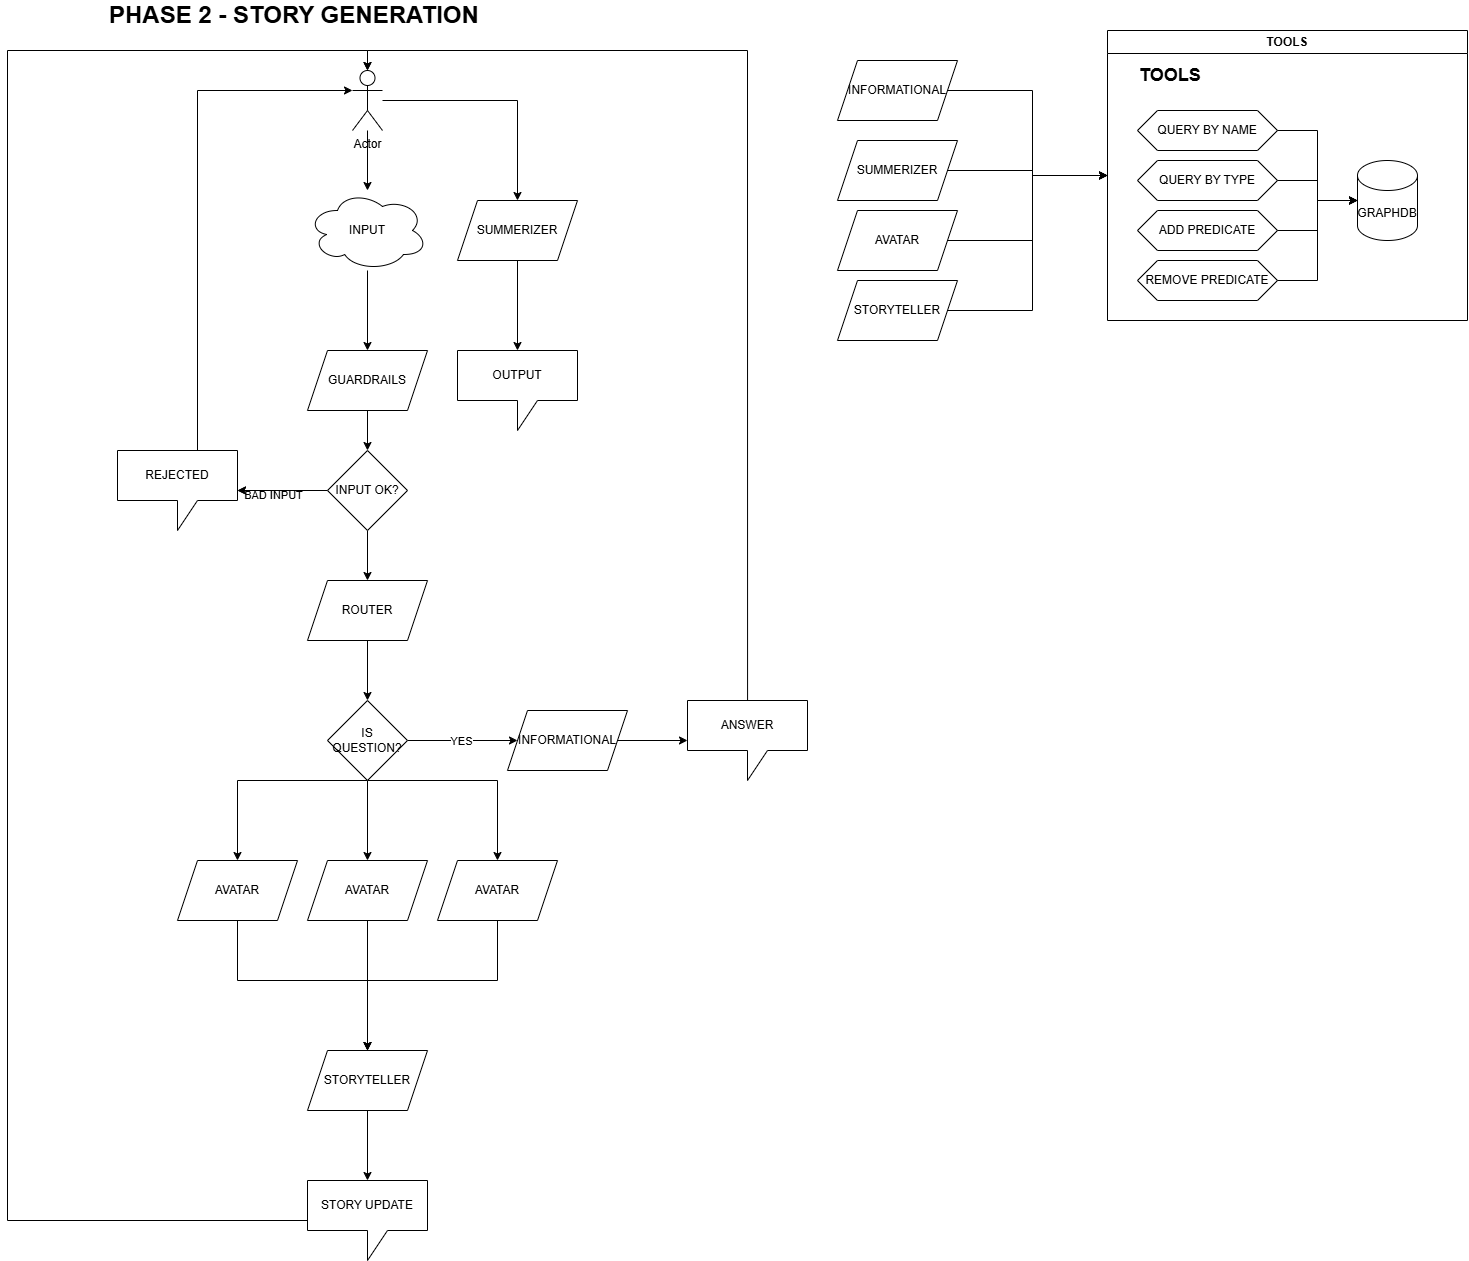

The diagram above was exported from draw.io. Its source (the exported page's mxGraphModel, read from the mxfile embedded in the PNG):
<mxGraphModel dx="4415" dy="2103" grid="1" gridSize="10" guides="1" tooltips="1" connect="1" arrows="1" fold="1" page="1" pageScale="1" pageWidth="850" pageHeight="1100" math="0" shadow="0">
  <root>
    <mxCell id="0" />
    <mxCell id="1" parent="0" />
    <mxCell id="BeT7pzVzIJwvPC03ifKj-1" value="PHASE 2 - STORY GENERATION" style="text;html=1;align=left;verticalAlign=middle;whiteSpace=wrap;rounded=0;fontStyle=1;fontSize=24;" vertex="1" parent="1">
      <mxGeometry x="-110" y="10" width="480" height="30" as="geometry" />
    </mxCell>
    <mxCell id="BeT7pzVzIJwvPC03ifKj-51" style="edgeStyle=orthogonalEdgeStyle;rounded=0;orthogonalLoop=1;jettySize=auto;html=1;entryX=0.5;entryY=0;entryDx=0;entryDy=0;" edge="1" parent="1" source="BeT7pzVzIJwvPC03ifKj-11" target="BeT7pzVzIJwvPC03ifKj-12">
      <mxGeometry relative="1" as="geometry">
        <Array as="points">
          <mxPoint x="20" y="990" />
          <mxPoint x="150" y="990" />
        </Array>
      </mxGeometry>
    </mxCell>
    <mxCell id="BeT7pzVzIJwvPC03ifKj-11" value="AVATAR" style="shape=parallelogram;perimeter=parallelogramPerimeter;whiteSpace=wrap;html=1;fixedSize=1;" vertex="1" parent="1">
      <mxGeometry x="-40" y="870" width="120" height="60" as="geometry" />
    </mxCell>
    <mxCell id="BeT7pzVzIJwvPC03ifKj-54" value="" style="edgeStyle=orthogonalEdgeStyle;rounded=0;orthogonalLoop=1;jettySize=auto;html=1;" edge="1" parent="1" source="BeT7pzVzIJwvPC03ifKj-12" target="BeT7pzVzIJwvPC03ifKj-53">
      <mxGeometry relative="1" as="geometry" />
    </mxCell>
    <mxCell id="BeT7pzVzIJwvPC03ifKj-12" value="STORYTELLER" style="shape=parallelogram;perimeter=parallelogramPerimeter;whiteSpace=wrap;html=1;fixedSize=1;" vertex="1" parent="1">
      <mxGeometry x="90" y="1060" width="120" height="60" as="geometry" />
    </mxCell>
    <mxCell id="BeT7pzVzIJwvPC03ifKj-41" value="" style="edgeStyle=orthogonalEdgeStyle;rounded=0;orthogonalLoop=1;jettySize=auto;html=1;" edge="1" parent="1" source="BeT7pzVzIJwvPC03ifKj-13" target="BeT7pzVzIJwvPC03ifKj-39">
      <mxGeometry relative="1" as="geometry" />
    </mxCell>
    <mxCell id="BeT7pzVzIJwvPC03ifKj-13" value="INFORMATIONAL" style="shape=parallelogram;perimeter=parallelogramPerimeter;whiteSpace=wrap;html=1;fixedSize=1;" vertex="1" parent="1">
      <mxGeometry x="290" y="720" width="120" height="60" as="geometry" />
    </mxCell>
    <mxCell id="BeT7pzVzIJwvPC03ifKj-14" value="" style="edgeStyle=orthogonalEdgeStyle;rounded=0;orthogonalLoop=1;jettySize=auto;html=1;" edge="1" parent="1" source="BeT7pzVzIJwvPC03ifKj-15" target="BeT7pzVzIJwvPC03ifKj-20">
      <mxGeometry relative="1" as="geometry" />
    </mxCell>
    <mxCell id="BeT7pzVzIJwvPC03ifKj-15" value="SUMMERIZER" style="shape=parallelogram;perimeter=parallelogramPerimeter;whiteSpace=wrap;html=1;fixedSize=1;" vertex="1" parent="1">
      <mxGeometry x="240" y="210" width="120" height="60" as="geometry" />
    </mxCell>
    <mxCell id="BeT7pzVzIJwvPC03ifKj-29" value="" style="edgeStyle=orthogonalEdgeStyle;rounded=0;orthogonalLoop=1;jettySize=auto;html=1;" edge="1" parent="1" source="BeT7pzVzIJwvPC03ifKj-16" target="BeT7pzVzIJwvPC03ifKj-25">
      <mxGeometry relative="1" as="geometry" />
    </mxCell>
    <mxCell id="BeT7pzVzIJwvPC03ifKj-16" value="GUARDRAILS" style="shape=parallelogram;perimeter=parallelogramPerimeter;whiteSpace=wrap;html=1;fixedSize=1;" vertex="1" parent="1">
      <mxGeometry x="90" y="360" width="120" height="60" as="geometry" />
    </mxCell>
    <mxCell id="BeT7pzVzIJwvPC03ifKj-17" style="edgeStyle=orthogonalEdgeStyle;rounded=0;orthogonalLoop=1;jettySize=auto;html=1;" edge="1" parent="1" source="BeT7pzVzIJwvPC03ifKj-19" target="BeT7pzVzIJwvPC03ifKj-15">
      <mxGeometry relative="1" as="geometry" />
    </mxCell>
    <mxCell id="BeT7pzVzIJwvPC03ifKj-18" value="" style="edgeStyle=orthogonalEdgeStyle;rounded=0;orthogonalLoop=1;jettySize=auto;html=1;" edge="1" parent="1" source="BeT7pzVzIJwvPC03ifKj-19" target="BeT7pzVzIJwvPC03ifKj-22">
      <mxGeometry relative="1" as="geometry" />
    </mxCell>
    <mxCell id="BeT7pzVzIJwvPC03ifKj-19" value="Actor" style="shape=umlActor;verticalLabelPosition=bottom;verticalAlign=top;html=1;outlineConnect=0;" vertex="1" parent="1">
      <mxGeometry x="135" y="80" width="30" height="60" as="geometry" />
    </mxCell>
    <mxCell id="BeT7pzVzIJwvPC03ifKj-20" value="OUTPUT" style="shape=callout;whiteSpace=wrap;html=1;perimeter=calloutPerimeter;" vertex="1" parent="1">
      <mxGeometry x="240" y="360" width="120" height="80" as="geometry" />
    </mxCell>
    <mxCell id="BeT7pzVzIJwvPC03ifKj-21" value="" style="edgeStyle=orthogonalEdgeStyle;rounded=0;orthogonalLoop=1;jettySize=auto;html=1;" edge="1" parent="1" source="BeT7pzVzIJwvPC03ifKj-22" target="BeT7pzVzIJwvPC03ifKj-16">
      <mxGeometry relative="1" as="geometry" />
    </mxCell>
    <mxCell id="BeT7pzVzIJwvPC03ifKj-22" value="INPUT" style="ellipse;shape=cloud;whiteSpace=wrap;html=1;" vertex="1" parent="1">
      <mxGeometry x="90" y="200" width="120" height="80" as="geometry" />
    </mxCell>
    <mxCell id="BeT7pzVzIJwvPC03ifKj-36" value="" style="edgeStyle=orthogonalEdgeStyle;rounded=0;orthogonalLoop=1;jettySize=auto;html=1;" edge="1" parent="1" source="BeT7pzVzIJwvPC03ifKj-23" target="BeT7pzVzIJwvPC03ifKj-35">
      <mxGeometry relative="1" as="geometry" />
    </mxCell>
    <mxCell id="BeT7pzVzIJwvPC03ifKj-23" value="ROUTER" style="shape=parallelogram;perimeter=parallelogramPerimeter;whiteSpace=wrap;html=1;fixedSize=1;" vertex="1" parent="1">
      <mxGeometry x="90" y="590" width="120" height="60" as="geometry" />
    </mxCell>
    <mxCell id="BeT7pzVzIJwvPC03ifKj-27" value="" style="edgeStyle=orthogonalEdgeStyle;rounded=0;orthogonalLoop=1;jettySize=auto;html=1;" edge="1" parent="1" source="BeT7pzVzIJwvPC03ifKj-25" target="BeT7pzVzIJwvPC03ifKj-26">
      <mxGeometry relative="1" as="geometry" />
    </mxCell>
    <mxCell id="BeT7pzVzIJwvPC03ifKj-31" value="BAD INPUT" style="edgeLabel;html=1;align=center;verticalAlign=middle;resizable=0;points=[];" vertex="1" connectable="0" parent="BeT7pzVzIJwvPC03ifKj-27">
      <mxGeometry x="0.2" y="4" relative="1" as="geometry">
        <mxPoint as="offset" />
      </mxGeometry>
    </mxCell>
    <mxCell id="BeT7pzVzIJwvPC03ifKj-32" value="" style="edgeStyle=orthogonalEdgeStyle;rounded=0;orthogonalLoop=1;jettySize=auto;html=1;" edge="1" parent="1" source="BeT7pzVzIJwvPC03ifKj-25" target="BeT7pzVzIJwvPC03ifKj-26">
      <mxGeometry relative="1" as="geometry" />
    </mxCell>
    <mxCell id="BeT7pzVzIJwvPC03ifKj-34" value="" style="edgeStyle=orthogonalEdgeStyle;rounded=0;orthogonalLoop=1;jettySize=auto;html=1;" edge="1" parent="1" source="BeT7pzVzIJwvPC03ifKj-25" target="BeT7pzVzIJwvPC03ifKj-23">
      <mxGeometry relative="1" as="geometry" />
    </mxCell>
    <mxCell id="BeT7pzVzIJwvPC03ifKj-25" value="INPUT OK?" style="rhombus;whiteSpace=wrap;html=1;" vertex="1" parent="1">
      <mxGeometry x="110" y="460" width="80" height="80" as="geometry" />
    </mxCell>
    <mxCell id="BeT7pzVzIJwvPC03ifKj-26" value="REJECTED" style="shape=callout;whiteSpace=wrap;html=1;perimeter=calloutPerimeter;" vertex="1" parent="1">
      <mxGeometry x="-100" y="460" width="120" height="80" as="geometry" />
    </mxCell>
    <mxCell id="BeT7pzVzIJwvPC03ifKj-30" style="edgeStyle=orthogonalEdgeStyle;rounded=0;orthogonalLoop=1;jettySize=auto;html=1;entryX=0;entryY=0.3333333333333333;entryDx=0;entryDy=0;entryPerimeter=0;" edge="1" parent="1" source="BeT7pzVzIJwvPC03ifKj-26" target="BeT7pzVzIJwvPC03ifKj-19">
      <mxGeometry relative="1" as="geometry">
        <Array as="points">
          <mxPoint x="-20" y="100" />
        </Array>
      </mxGeometry>
    </mxCell>
    <mxCell id="BeT7pzVzIJwvPC03ifKj-37" value="" style="edgeStyle=orthogonalEdgeStyle;rounded=0;orthogonalLoop=1;jettySize=auto;html=1;" edge="1" parent="1" source="BeT7pzVzIJwvPC03ifKj-35" target="BeT7pzVzIJwvPC03ifKj-13">
      <mxGeometry relative="1" as="geometry" />
    </mxCell>
    <mxCell id="BeT7pzVzIJwvPC03ifKj-38" value="YES" style="edgeLabel;html=1;align=center;verticalAlign=middle;resizable=0;points=[];" vertex="1" connectable="0" parent="BeT7pzVzIJwvPC03ifKj-37">
      <mxGeometry x="-0.0667" relative="1" as="geometry">
        <mxPoint as="offset" />
      </mxGeometry>
    </mxCell>
    <mxCell id="BeT7pzVzIJwvPC03ifKj-46" style="edgeStyle=orthogonalEdgeStyle;rounded=0;orthogonalLoop=1;jettySize=auto;html=1;" edge="1" parent="1" source="BeT7pzVzIJwvPC03ifKj-35" target="BeT7pzVzIJwvPC03ifKj-11">
      <mxGeometry relative="1" as="geometry">
        <Array as="points">
          <mxPoint x="20" y="790" />
        </Array>
      </mxGeometry>
    </mxCell>
    <mxCell id="BeT7pzVzIJwvPC03ifKj-47" value="" style="edgeStyle=orthogonalEdgeStyle;rounded=0;orthogonalLoop=1;jettySize=auto;html=1;" edge="1" parent="1" source="BeT7pzVzIJwvPC03ifKj-35" target="BeT7pzVzIJwvPC03ifKj-43">
      <mxGeometry relative="1" as="geometry" />
    </mxCell>
    <mxCell id="BeT7pzVzIJwvPC03ifKj-48" style="edgeStyle=orthogonalEdgeStyle;rounded=0;orthogonalLoop=1;jettySize=auto;html=1;entryX=0.5;entryY=0;entryDx=0;entryDy=0;" edge="1" parent="1" source="BeT7pzVzIJwvPC03ifKj-35" target="BeT7pzVzIJwvPC03ifKj-44">
      <mxGeometry relative="1" as="geometry">
        <Array as="points">
          <mxPoint x="280" y="790" />
        </Array>
      </mxGeometry>
    </mxCell>
    <mxCell id="BeT7pzVzIJwvPC03ifKj-35" value="IS QUESTION?" style="rhombus;whiteSpace=wrap;html=1;" vertex="1" parent="1">
      <mxGeometry x="110" y="710" width="80" height="80" as="geometry" />
    </mxCell>
    <mxCell id="BeT7pzVzIJwvPC03ifKj-39" value="ANSWER" style="shape=callout;whiteSpace=wrap;html=1;perimeter=calloutPerimeter;" vertex="1" parent="1">
      <mxGeometry x="470" y="710" width="120" height="80" as="geometry" />
    </mxCell>
    <mxCell id="BeT7pzVzIJwvPC03ifKj-42" style="edgeStyle=orthogonalEdgeStyle;rounded=0;orthogonalLoop=1;jettySize=auto;html=1;" edge="1" parent="1">
      <mxGeometry relative="1" as="geometry">
        <mxPoint x="530.0666666666671" y="710" as="sourcePoint" />
        <mxPoint x="150" y="80" as="targetPoint" />
        <Array as="points">
          <mxPoint x="530" y="60" />
          <mxPoint x="150" y="60" />
        </Array>
      </mxGeometry>
    </mxCell>
    <mxCell id="BeT7pzVzIJwvPC03ifKj-50" style="edgeStyle=orthogonalEdgeStyle;rounded=0;orthogonalLoop=1;jettySize=auto;html=1;" edge="1" parent="1" source="BeT7pzVzIJwvPC03ifKj-43" target="BeT7pzVzIJwvPC03ifKj-12">
      <mxGeometry relative="1" as="geometry" />
    </mxCell>
    <mxCell id="BeT7pzVzIJwvPC03ifKj-43" value="AVATAR" style="shape=parallelogram;perimeter=parallelogramPerimeter;whiteSpace=wrap;html=1;fixedSize=1;" vertex="1" parent="1">
      <mxGeometry x="90" y="870" width="120" height="60" as="geometry" />
    </mxCell>
    <mxCell id="BeT7pzVzIJwvPC03ifKj-52" style="edgeStyle=orthogonalEdgeStyle;rounded=0;orthogonalLoop=1;jettySize=auto;html=1;entryX=0.5;entryY=0;entryDx=0;entryDy=0;" edge="1" parent="1" source="BeT7pzVzIJwvPC03ifKj-44" target="BeT7pzVzIJwvPC03ifKj-12">
      <mxGeometry relative="1" as="geometry">
        <Array as="points">
          <mxPoint x="280" y="990" />
          <mxPoint x="150" y="990" />
        </Array>
      </mxGeometry>
    </mxCell>
    <mxCell id="BeT7pzVzIJwvPC03ifKj-44" value="AVATAR" style="shape=parallelogram;perimeter=parallelogramPerimeter;whiteSpace=wrap;html=1;fixedSize=1;" vertex="1" parent="1">
      <mxGeometry x="220" y="870" width="120" height="60" as="geometry" />
    </mxCell>
    <mxCell id="BeT7pzVzIJwvPC03ifKj-55" style="edgeStyle=orthogonalEdgeStyle;rounded=0;orthogonalLoop=1;jettySize=auto;html=1;entryX=0.5;entryY=0;entryDx=0;entryDy=0;entryPerimeter=0;" edge="1" parent="1" source="BeT7pzVzIJwvPC03ifKj-53" target="BeT7pzVzIJwvPC03ifKj-19">
      <mxGeometry relative="1" as="geometry">
        <mxPoint x="130" y="80" as="targetPoint" />
        <Array as="points">
          <mxPoint x="-210" y="1230" />
          <mxPoint x="-210" y="60" />
          <mxPoint x="150" y="60" />
        </Array>
      </mxGeometry>
    </mxCell>
    <mxCell id="BeT7pzVzIJwvPC03ifKj-53" value="STORY UPDATE" style="shape=callout;whiteSpace=wrap;html=1;perimeter=calloutPerimeter;" vertex="1" parent="1">
      <mxGeometry x="90" y="1190" width="120" height="80" as="geometry" />
    </mxCell>
    <mxCell id="BeT7pzVzIJwvPC03ifKj-56" value="TOOLS" style="swimlane;whiteSpace=wrap;html=1;" vertex="1" parent="1">
      <mxGeometry x="890" y="40" width="360" height="290" as="geometry" />
    </mxCell>
    <mxCell id="BeT7pzVzIJwvPC03ifKj-2" value="GRAPHDB" style="shape=cylinder3;whiteSpace=wrap;html=1;boundedLbl=1;backgroundOutline=1;size=15;" vertex="1" parent="BeT7pzVzIJwvPC03ifKj-56">
      <mxGeometry x="250" y="130" width="60" height="80" as="geometry" />
    </mxCell>
    <mxCell id="BeT7pzVzIJwvPC03ifKj-3" value="QUERY BY NAME" style="shape=hexagon;perimeter=hexagonPerimeter2;whiteSpace=wrap;html=1;fixedSize=1;" vertex="1" parent="BeT7pzVzIJwvPC03ifKj-56">
      <mxGeometry x="30" y="80" width="140" height="40" as="geometry" />
    </mxCell>
    <mxCell id="BeT7pzVzIJwvPC03ifKj-4" value="QUERY BY TYPE" style="shape=hexagon;perimeter=hexagonPerimeter2;whiteSpace=wrap;html=1;fixedSize=1;" vertex="1" parent="BeT7pzVzIJwvPC03ifKj-56">
      <mxGeometry x="30" y="130" width="140" height="40" as="geometry" />
    </mxCell>
    <mxCell id="BeT7pzVzIJwvPC03ifKj-5" value="ADD PREDICATE" style="shape=hexagon;perimeter=hexagonPerimeter2;whiteSpace=wrap;html=1;fixedSize=1;" vertex="1" parent="BeT7pzVzIJwvPC03ifKj-56">
      <mxGeometry x="30" y="180" width="140" height="40" as="geometry" />
    </mxCell>
    <mxCell id="BeT7pzVzIJwvPC03ifKj-6" value="REMOVE PREDICATE" style="shape=hexagon;perimeter=hexagonPerimeter2;whiteSpace=wrap;html=1;fixedSize=1;" vertex="1" parent="BeT7pzVzIJwvPC03ifKj-56">
      <mxGeometry x="30" y="230" width="140" height="40" as="geometry" />
    </mxCell>
    <mxCell id="BeT7pzVzIJwvPC03ifKj-7" style="edgeStyle=orthogonalEdgeStyle;rounded=0;orthogonalLoop=1;jettySize=auto;html=1;entryX=0;entryY=0.5;entryDx=0;entryDy=0;entryPerimeter=0;" edge="1" parent="BeT7pzVzIJwvPC03ifKj-56" source="BeT7pzVzIJwvPC03ifKj-3" target="BeT7pzVzIJwvPC03ifKj-2">
      <mxGeometry relative="1" as="geometry" />
    </mxCell>
    <mxCell id="BeT7pzVzIJwvPC03ifKj-8" style="edgeStyle=orthogonalEdgeStyle;rounded=0;orthogonalLoop=1;jettySize=auto;html=1;entryX=0;entryY=0.5;entryDx=0;entryDy=0;entryPerimeter=0;" edge="1" parent="BeT7pzVzIJwvPC03ifKj-56" source="BeT7pzVzIJwvPC03ifKj-4" target="BeT7pzVzIJwvPC03ifKj-2">
      <mxGeometry relative="1" as="geometry" />
    </mxCell>
    <mxCell id="BeT7pzVzIJwvPC03ifKj-9" style="edgeStyle=orthogonalEdgeStyle;rounded=0;orthogonalLoop=1;jettySize=auto;html=1;entryX=0;entryY=0.5;entryDx=0;entryDy=0;entryPerimeter=0;" edge="1" parent="BeT7pzVzIJwvPC03ifKj-56" source="BeT7pzVzIJwvPC03ifKj-5" target="BeT7pzVzIJwvPC03ifKj-2">
      <mxGeometry relative="1" as="geometry" />
    </mxCell>
    <mxCell id="BeT7pzVzIJwvPC03ifKj-10" style="edgeStyle=orthogonalEdgeStyle;rounded=0;orthogonalLoop=1;jettySize=auto;html=1;entryX=0;entryY=0.5;entryDx=0;entryDy=0;entryPerimeter=0;" edge="1" parent="BeT7pzVzIJwvPC03ifKj-56" source="BeT7pzVzIJwvPC03ifKj-6" target="BeT7pzVzIJwvPC03ifKj-2">
      <mxGeometry relative="1" as="geometry" />
    </mxCell>
    <mxCell id="BeT7pzVzIJwvPC03ifKj-40" value="TOOLS" style="text;html=1;align=left;verticalAlign=middle;whiteSpace=wrap;rounded=0;fontStyle=1;fontSize=18;" vertex="1" parent="BeT7pzVzIJwvPC03ifKj-56">
      <mxGeometry x="30" y="30" width="280" height="30" as="geometry" />
    </mxCell>
    <mxCell id="BeT7pzVzIJwvPC03ifKj-61" style="edgeStyle=orthogonalEdgeStyle;rounded=0;orthogonalLoop=1;jettySize=auto;html=1;entryX=0;entryY=0.5;entryDx=0;entryDy=0;" edge="1" parent="1" source="BeT7pzVzIJwvPC03ifKj-57" target="BeT7pzVzIJwvPC03ifKj-56">
      <mxGeometry relative="1" as="geometry" />
    </mxCell>
    <mxCell id="BeT7pzVzIJwvPC03ifKj-57" value="INFORMATIONAL" style="shape=parallelogram;perimeter=parallelogramPerimeter;whiteSpace=wrap;html=1;fixedSize=1;" vertex="1" parent="1">
      <mxGeometry x="620" y="70" width="120" height="60" as="geometry" />
    </mxCell>
    <mxCell id="BeT7pzVzIJwvPC03ifKj-62" style="edgeStyle=orthogonalEdgeStyle;rounded=0;orthogonalLoop=1;jettySize=auto;html=1;entryX=0;entryY=0.5;entryDx=0;entryDy=0;" edge="1" parent="1" source="BeT7pzVzIJwvPC03ifKj-58" target="BeT7pzVzIJwvPC03ifKj-56">
      <mxGeometry relative="1" as="geometry" />
    </mxCell>
    <mxCell id="BeT7pzVzIJwvPC03ifKj-58" value="SUMMERIZER" style="shape=parallelogram;perimeter=parallelogramPerimeter;whiteSpace=wrap;html=1;fixedSize=1;" vertex="1" parent="1">
      <mxGeometry x="620" y="150" width="120" height="60" as="geometry" />
    </mxCell>
    <mxCell id="BeT7pzVzIJwvPC03ifKj-63" style="edgeStyle=orthogonalEdgeStyle;rounded=0;orthogonalLoop=1;jettySize=auto;html=1;entryX=0;entryY=0.5;entryDx=0;entryDy=0;" edge="1" parent="1" source="BeT7pzVzIJwvPC03ifKj-59" target="BeT7pzVzIJwvPC03ifKj-56">
      <mxGeometry relative="1" as="geometry" />
    </mxCell>
    <mxCell id="BeT7pzVzIJwvPC03ifKj-59" value="AVATAR" style="shape=parallelogram;perimeter=parallelogramPerimeter;whiteSpace=wrap;html=1;fixedSize=1;" vertex="1" parent="1">
      <mxGeometry x="620" y="220" width="120" height="60" as="geometry" />
    </mxCell>
    <mxCell id="BeT7pzVzIJwvPC03ifKj-64" style="edgeStyle=orthogonalEdgeStyle;rounded=0;orthogonalLoop=1;jettySize=auto;html=1;entryX=0;entryY=0.5;entryDx=0;entryDy=0;" edge="1" parent="1" source="BeT7pzVzIJwvPC03ifKj-60" target="BeT7pzVzIJwvPC03ifKj-56">
      <mxGeometry relative="1" as="geometry" />
    </mxCell>
    <mxCell id="BeT7pzVzIJwvPC03ifKj-60" value="STORYTELLER" style="shape=parallelogram;perimeter=parallelogramPerimeter;whiteSpace=wrap;html=1;fixedSize=1;" vertex="1" parent="1">
      <mxGeometry x="620" y="290" width="120" height="60" as="geometry" />
    </mxCell>
  </root>
</mxGraphModel>